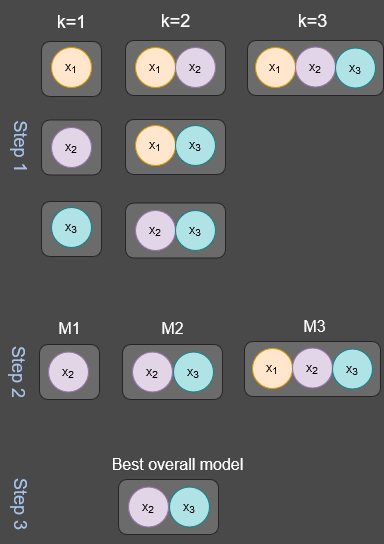

The diagram above was exported from draw.io. Its source (the exported page's mxGraphModel, read from the mxfile embedded in the PNG):
<mxGraphModel dx="1036" dy="544" grid="1" gridSize="10" guides="1" tooltips="1" connect="1" arrows="1" fold="1" page="1" pageScale="1" pageWidth="1169" pageHeight="827" background="light-dark(#494949,#666666)" math="0" shadow="0">
  <root>
    <mxCell id="0" />
    <mxCell id="1" parent="0" />
    <mxCell id="Nbcl7IbhN0oxI4zk0YbA-1" value="" style="rounded=1;whiteSpace=wrap;html=1;fillColor=#6B6B6B;strokeColor=#252525;fontColor=#333333;" parent="1" vertex="1">
      <mxGeometry x="43" y="623" width="60" height="55" as="geometry" />
    </mxCell>
    <mxCell id="xU4eifSrx9budKE1p158-1" value="" style="rounded=1;whiteSpace=wrap;html=1;fillColor=#6B6B6B;strokeColor=#252525;" parent="1" vertex="1">
      <mxGeometry x="249" y="622" width="136" height="55" as="geometry" />
    </mxCell>
    <mxCell id="xU4eifSrx9budKE1p158-2" value="" style="rounded=1;whiteSpace=wrap;html=1;fillColor=#6B6B6B;strokeColor=#252525;fontColor=#333333;" parent="1" vertex="1">
      <mxGeometry x="127" y="784.5" width="100" height="55" as="geometry" />
    </mxCell>
    <mxCell id="xU4eifSrx9budKE1p158-3" value="" style="rounded=1;whiteSpace=wrap;html=1;fillColor=#6B6B6B;strokeColor=#252525;fontColor=#333333;" parent="1" vertex="1">
      <mxGeometry x="127" y="701" width="100" height="55" as="geometry" />
    </mxCell>
    <mxCell id="xU4eifSrx9budKE1p158-4" value="" style="rounded=1;whiteSpace=wrap;html=1;fillColor=#6B6B6B;strokeColor=#252525;" parent="1" vertex="1">
      <mxGeometry x="127" y="622" width="100" height="55" as="geometry" />
    </mxCell>
    <mxCell id="xU4eifSrx9budKE1p158-5" value="" style="rounded=1;whiteSpace=wrap;html=1;fillColor=#6B6B6B;strokeColor=#252525;fontColor=#333333;" parent="1" vertex="1">
      <mxGeometry x="43" y="783" width="60" height="55" as="geometry" />
    </mxCell>
    <mxCell id="xU4eifSrx9budKE1p158-6" value="" style="rounded=1;whiteSpace=wrap;html=1;fillColor=#6B6B6B;strokeColor=#252525;fontColor=#333333;" parent="1" vertex="1">
      <mxGeometry x="43" y="701.5" width="60" height="55" as="geometry" />
    </mxCell>
    <mxCell id="xU4eifSrx9budKE1p158-11" value="x&lt;sub&gt;1&lt;/sub&gt;" style="ellipse;whiteSpace=wrap;html=1;aspect=fixed;fillColor=#ffe6cc;strokeColor=#D79B00;" parent="1" vertex="1">
      <mxGeometry x="53" y="629" width="40" height="40" as="geometry" />
    </mxCell>
    <mxCell id="xU4eifSrx9budKE1p158-12" value="x&lt;sub&gt;2&lt;/sub&gt;" style="ellipse;whiteSpace=wrap;html=1;aspect=fixed;fillColor=#e1d5e7;strokeColor=#9673a6;" parent="1" vertex="1">
      <mxGeometry x="137" y="792" width="40" height="40" as="geometry" />
    </mxCell>
    <mxCell id="xU4eifSrx9budKE1p158-13" value="x&lt;sub&gt;3&lt;/sub&gt;" style="ellipse;whiteSpace=wrap;html=1;aspect=fixed;fillColor=#b0e3e6;strokeColor=#0e8088;" parent="1" vertex="1">
      <mxGeometry x="53" y="789" width="40" height="40" as="geometry" />
    </mxCell>
    <mxCell id="xU4eifSrx9budKE1p158-14" value="x&lt;sub&gt;1&lt;/sub&gt;" style="ellipse;whiteSpace=wrap;html=1;aspect=fixed;fillColor=#ffe6cc;strokeColor=#D79B00;" parent="1" vertex="1">
      <mxGeometry x="137" y="629" width="40" height="40" as="geometry" />
    </mxCell>
    <mxCell id="xU4eifSrx9budKE1p158-15" value="x&lt;sub&gt;2&lt;/sub&gt;" style="ellipse;whiteSpace=wrap;html=1;aspect=fixed;fillColor=#e1d5e7;strokeColor=#9673a6;" parent="1" vertex="1">
      <mxGeometry x="177" y="629" width="40" height="40" as="geometry" />
    </mxCell>
    <mxCell id="xU4eifSrx9budKE1p158-16" value="x&lt;sub&gt;1&lt;/sub&gt;" style="ellipse;whiteSpace=wrap;html=1;aspect=fixed;fillColor=#ffe6cc;strokeColor=#D79B00;" parent="1" vertex="1">
      <mxGeometry x="137" y="707" width="40" height="40" as="geometry" />
    </mxCell>
    <mxCell id="xU4eifSrx9budKE1p158-17" value="x&lt;sub&gt;3&lt;/sub&gt;" style="ellipse;whiteSpace=wrap;html=1;aspect=fixed;fillColor=#b0e3e6;strokeColor=#0e8088;" parent="1" vertex="1">
      <mxGeometry x="177" y="707" width="40" height="40" as="geometry" />
    </mxCell>
    <mxCell id="xU4eifSrx9budKE1p158-18" value="x&lt;sub&gt;2&lt;/sub&gt;" style="ellipse;whiteSpace=wrap;html=1;aspect=fixed;fillColor=#e1d5e7;strokeColor=#9673a6;" parent="1" vertex="1">
      <mxGeometry x="53" y="709" width="40" height="40" as="geometry" />
    </mxCell>
    <mxCell id="xU4eifSrx9budKE1p158-19" value="x&lt;sub&gt;3&lt;/sub&gt;" style="ellipse;whiteSpace=wrap;html=1;aspect=fixed;fillColor=#b0e3e6;strokeColor=#0e8088;" parent="1" vertex="1">
      <mxGeometry x="177" y="792" width="40" height="40" as="geometry" />
    </mxCell>
    <mxCell id="xU4eifSrx9budKE1p158-20" value="x&lt;sub&gt;1&lt;/sub&gt;" style="ellipse;whiteSpace=wrap;html=1;aspect=fixed;fillColor=#ffe6cc;strokeColor=#D79B00;" parent="1" vertex="1">
      <mxGeometry x="257" y="629" width="40" height="40" as="geometry" />
    </mxCell>
    <mxCell id="xU4eifSrx9budKE1p158-21" value="x&lt;sub&gt;2&lt;/sub&gt;" style="ellipse;whiteSpace=wrap;html=1;aspect=fixed;fillColor=#e1d5e7;strokeColor=#9673a6;" parent="1" vertex="1">
      <mxGeometry x="297" y="628.5" width="40" height="40" as="geometry" />
    </mxCell>
    <mxCell id="xU4eifSrx9budKE1p158-22" value="x&lt;sub&gt;3&lt;/sub&gt;" style="ellipse;whiteSpace=wrap;html=1;aspect=fixed;fillColor=#b0e3e6;strokeColor=#0e8088;" parent="1" vertex="1">
      <mxGeometry x="337" y="629.5" width="40" height="40" as="geometry" />
    </mxCell>
    <mxCell id="xU4eifSrx9budKE1p158-23" value="&lt;font style=&quot;font-size: 18px; color: rgb(255, 255, 255);&quot;&gt;k=1&lt;/font&gt;" style="text;html=1;align=center;verticalAlign=middle;resizable=0;points=[];autosize=1;strokeColor=none;fillColor=none;" parent="1" vertex="1">
      <mxGeometry x="48" y="583" width="50" height="40" as="geometry" />
    </mxCell>
    <mxCell id="xU4eifSrx9budKE1p158-24" value="&lt;font style=&quot;font-size: 18px; color: rgb(255, 255, 255);&quot;&gt;k=2&lt;/font&gt;" style="text;html=1;align=center;verticalAlign=middle;resizable=0;points=[];autosize=1;strokeColor=none;fillColor=none;" parent="1" vertex="1">
      <mxGeometry x="152" y="582" width="50" height="40" as="geometry" />
    </mxCell>
    <mxCell id="xU4eifSrx9budKE1p158-25" value="&lt;font style=&quot;font-size: 18px; color: rgb(255, 255, 255);&quot;&gt;k=3&lt;/font&gt;" style="text;html=1;align=center;verticalAlign=middle;resizable=0;points=[];autosize=1;strokeColor=none;fillColor=none;" parent="1" vertex="1">
      <mxGeometry x="289" y="582" width="50" height="40" as="geometry" />
    </mxCell>
    <mxCell id="xU4eifSrx9budKE1p158-26" value="&lt;font style=&quot;color: rgb(255, 255, 255);&quot; size=&quot;3&quot;&gt;M1&lt;/font&gt;" style="text;html=1;align=center;verticalAlign=middle;resizable=0;points=[];autosize=1;strokeColor=none;fillColor=none;" parent="1" vertex="1">
      <mxGeometry x="46" y="895" width="50" height="30" as="geometry" />
    </mxCell>
    <mxCell id="xU4eifSrx9budKE1p158-27" value="&lt;font style=&quot;color: rgb(255, 255, 255);&quot; size=&quot;3&quot;&gt;M2&lt;/font&gt;" style="text;html=1;align=center;verticalAlign=middle;resizable=0;points=[];autosize=1;strokeColor=none;fillColor=none;" parent="1" vertex="1">
      <mxGeometry x="149" y="895" width="50" height="30" as="geometry" />
    </mxCell>
    <mxCell id="xU4eifSrx9budKE1p158-28" value="&lt;font style=&quot;color: rgb(255, 255, 255);&quot; size=&quot;3&quot;&gt;M3&lt;/font&gt;" style="text;html=1;align=center;verticalAlign=middle;resizable=0;points=[];autosize=1;strokeColor=none;fillColor=none;" parent="1" vertex="1">
      <mxGeometry x="291" y="893" width="50" height="30" as="geometry" />
    </mxCell>
    <mxCell id="xU4eifSrx9budKE1p158-29" value="" style="rounded=1;whiteSpace=wrap;html=1;fillColor=#6B6B6B;strokeColor=#252525;fontColor=#333333;" parent="1" vertex="1">
      <mxGeometry x="41" y="926" width="60" height="55" as="geometry" />
    </mxCell>
    <mxCell id="xU4eifSrx9budKE1p158-30" value="x&lt;sub&gt;2&lt;/sub&gt;" style="ellipse;whiteSpace=wrap;html=1;aspect=fixed;fillColor=#e1d5e7;strokeColor=#9673a6;" parent="1" vertex="1">
      <mxGeometry x="50" y="933.5" width="40" height="40" as="geometry" />
    </mxCell>
    <mxCell id="xU4eifSrx9budKE1p158-31" value="" style="rounded=1;whiteSpace=wrap;html=1;fillColor=#6B6B6B;strokeColor=#252525;fontColor=#333333;" parent="1" vertex="1">
      <mxGeometry x="124" y="926" width="100" height="55" as="geometry" />
    </mxCell>
    <mxCell id="xU4eifSrx9budKE1p158-32" value="x&lt;sub&gt;2&lt;/sub&gt;" style="ellipse;whiteSpace=wrap;html=1;aspect=fixed;fillColor=#e1d5e7;strokeColor=#9673a6;" parent="1" vertex="1">
      <mxGeometry x="134" y="933.5" width="40" height="40" as="geometry" />
    </mxCell>
    <mxCell id="xU4eifSrx9budKE1p158-33" value="x&lt;sub&gt;3&lt;/sub&gt;" style="ellipse;whiteSpace=wrap;html=1;aspect=fixed;fillColor=#b0e3e6;strokeColor=#0e8088;" parent="1" vertex="1">
      <mxGeometry x="175" y="933.5" width="40" height="40" as="geometry" />
    </mxCell>
    <mxCell id="xU4eifSrx9budKE1p158-34" value="" style="rounded=1;whiteSpace=wrap;html=1;fillColor=#6B6B6B;strokeColor=#252525;fontColor=#333333;" parent="1" vertex="1">
      <mxGeometry x="246" y="923" width="136" height="55" as="geometry" />
    </mxCell>
    <mxCell id="xU4eifSrx9budKE1p158-35" value="x&lt;sub&gt;1&lt;/sub&gt;" style="ellipse;whiteSpace=wrap;html=1;aspect=fixed;fillColor=#ffe6cc;strokeColor=#D79B00;" parent="1" vertex="1">
      <mxGeometry x="254" y="930" width="40" height="40" as="geometry" />
    </mxCell>
    <mxCell id="xU4eifSrx9budKE1p158-36" value="x&lt;sub&gt;2&lt;/sub&gt;" style="ellipse;whiteSpace=wrap;html=1;aspect=fixed;fillColor=#e1d5e7;strokeColor=#9673a6;" parent="1" vertex="1">
      <mxGeometry x="294" y="929.5" width="40" height="40" as="geometry" />
    </mxCell>
    <mxCell id="xU4eifSrx9budKE1p158-37" value="x&lt;sub&gt;3&lt;/sub&gt;" style="ellipse;whiteSpace=wrap;html=1;aspect=fixed;fillColor=#b0e3e6;strokeColor=#0e8088;" parent="1" vertex="1">
      <mxGeometry x="334" y="930.5" width="40" height="40" as="geometry" />
    </mxCell>
    <mxCell id="xU4eifSrx9budKE1p158-38" value="&lt;font style=&quot;color: rgb(255, 255, 255);&quot; size=&quot;3&quot;&gt;Best overall model&lt;/font&gt;" style="text;html=1;align=center;verticalAlign=middle;resizable=0;points=[];autosize=1;strokeColor=none;fillColor=none;" parent="1" vertex="1">
      <mxGeometry x="99" y="1031" width="160" height="30" as="geometry" />
    </mxCell>
    <mxCell id="xU4eifSrx9budKE1p158-39" value="" style="rounded=1;whiteSpace=wrap;html=1;fillColor=#6B6B6B;strokeColor=#252525;fontColor=#333333;" parent="1" vertex="1">
      <mxGeometry x="120" y="1061" width="100" height="55" as="geometry" />
    </mxCell>
    <mxCell id="xU4eifSrx9budKE1p158-40" value="x&lt;sub&gt;2&lt;/sub&gt;" style="ellipse;whiteSpace=wrap;html=1;aspect=fixed;fillColor=#e1d5e7;strokeColor=#9673a6;" parent="1" vertex="1">
      <mxGeometry x="130" y="1068.5" width="40" height="40" as="geometry" />
    </mxCell>
    <mxCell id="xU4eifSrx9budKE1p158-41" value="x&lt;sub&gt;3&lt;/sub&gt;" style="ellipse;whiteSpace=wrap;html=1;aspect=fixed;fillColor=#b0e3e6;strokeColor=#0e8088;" parent="1" vertex="1">
      <mxGeometry x="171" y="1068.5" width="40" height="40" as="geometry" />
    </mxCell>
    <mxCell id="xU4eifSrx9budKE1p158-50" value="&lt;font style=&quot;font-size: 18px; color: rgb(169, 196, 235);&quot;&gt;Step 1&lt;/font&gt;" style="text;html=1;align=center;verticalAlign=middle;resizable=0;points=[];autosize=1;strokeColor=none;fillColor=none;rotation=90;" parent="1" vertex="1">
      <mxGeometry x="-17" y="708" width="80" height="40" as="geometry" />
    </mxCell>
    <mxCell id="xU4eifSrx9budKE1p158-51" value="&lt;font style=&quot;font-size: 18px; color: rgb(169, 196, 235);&quot;&gt;Step 2&lt;/font&gt;" style="text;html=1;align=center;verticalAlign=middle;resizable=0;points=[];autosize=1;strokeColor=none;fillColor=none;rotation=90;" parent="1" vertex="1">
      <mxGeometry x="-18" y="933.5" width="80" height="40" as="geometry" />
    </mxCell>
    <mxCell id="xU4eifSrx9budKE1p158-52" value="&lt;font style=&quot;font-size: 18px; color: rgb(169, 196, 235);&quot;&gt;Step 3&lt;/font&gt;" style="text;html=1;align=center;verticalAlign=middle;resizable=0;points=[];autosize=1;strokeColor=none;fillColor=none;rotation=90;" parent="1" vertex="1">
      <mxGeometry x="-16" y="1065.5" width="80" height="40" as="geometry" />
    </mxCell>
  </root>
</mxGraphModel>